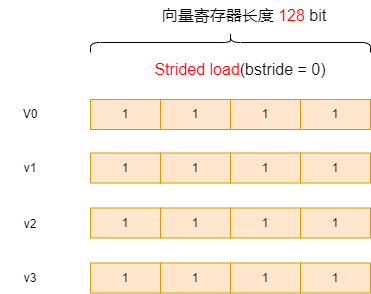

The diagram above was exported from draw.io. Its source (the exported page's mxGraphModel, read from the mxfile embedded in the PNG):
<mxGraphModel dx="1417" dy="821" grid="1" gridSize="10" guides="1" tooltips="1" connect="1" arrows="1" fold="1" page="1" pageScale="1" pageWidth="827" pageHeight="1169" math="0" shadow="0">
  <root>
    <mxCell id="0" />
    <mxCell id="1" parent="0" />
    <mxCell id="pI973K098g65e1ilIYmJ-1" value="1" style="rounded=0;whiteSpace=wrap;html=1;fillColor=#ffe6cc;strokeColor=#d79b00;" parent="1" vertex="1">
      <mxGeometry x="450" y="185" width="70" height="30" as="geometry" />
    </mxCell>
    <mxCell id="LaAcIT-mZOWXAvsEYPyt-2" value="" style="shape=curlyBracket;whiteSpace=wrap;html=1;rounded=1;labelPosition=left;verticalLabelPosition=middle;align=right;verticalAlign=middle;rotation=90;size=0.5;" parent="1" vertex="1">
      <mxGeometry x="370" y="-12" width="20" height="280" as="geometry" />
    </mxCell>
    <mxCell id="LaAcIT-mZOWXAvsEYPyt-3" value="&lt;font style=&quot;font-size: 16px;&quot;&gt;向量寄存器长度 &lt;font color=&quot;#ff0000&quot;&gt;128&amp;nbsp;&lt;/font&gt;bit&lt;/font&gt;" style="text;strokeColor=none;align=center;fillColor=none;html=1;verticalAlign=middle;whiteSpace=wrap;rounded=0;" parent="1" vertex="1">
      <mxGeometry x="275.25" y="86" width="237.5" height="30" as="geometry" />
    </mxCell>
    <mxCell id="a2nmbCxX_LsTJUr5ybK8-1" value="1" style="rounded=0;whiteSpace=wrap;html=1;fillColor=#ffe6cc;strokeColor=#d79b00;" parent="1" vertex="1">
      <mxGeometry x="380" y="185" width="70" height="30" as="geometry" />
    </mxCell>
    <mxCell id="a2nmbCxX_LsTJUr5ybK8-2" value="1" style="rounded=0;whiteSpace=wrap;html=1;fillColor=#ffe6cc;strokeColor=#d79b00;" parent="1" vertex="1">
      <mxGeometry x="310" y="185" width="70" height="30" as="geometry" />
    </mxCell>
    <mxCell id="a2nmbCxX_LsTJUr5ybK8-3" value="1" style="rounded=0;whiteSpace=wrap;html=1;fillColor=#ffe6cc;strokeColor=#d79b00;" parent="1" vertex="1">
      <mxGeometry x="240" y="185" width="70" height="30" as="geometry" />
    </mxCell>
    <mxCell id="a2nmbCxX_LsTJUr5ybK8-4" value="1" style="rounded=0;whiteSpace=wrap;html=1;fillColor=#ffe6cc;strokeColor=#d79b00;" parent="1" vertex="1">
      <mxGeometry x="450" y="238.5" width="70" height="30" as="geometry" />
    </mxCell>
    <mxCell id="a2nmbCxX_LsTJUr5ybK8-5" value="1" style="rounded=0;whiteSpace=wrap;html=1;fillColor=#ffe6cc;strokeColor=#d79b00;" parent="1" vertex="1">
      <mxGeometry x="380" y="238.5" width="70" height="30" as="geometry" />
    </mxCell>
    <mxCell id="a2nmbCxX_LsTJUr5ybK8-6" value="1" style="rounded=0;whiteSpace=wrap;html=1;fillColor=#ffe6cc;strokeColor=#d79b00;" parent="1" vertex="1">
      <mxGeometry x="310" y="238.5" width="70" height="30" as="geometry" />
    </mxCell>
    <mxCell id="a2nmbCxX_LsTJUr5ybK8-7" value="1" style="rounded=0;whiteSpace=wrap;html=1;fillColor=#ffe6cc;strokeColor=#d79b00;" parent="1" vertex="1">
      <mxGeometry x="240" y="238.5" width="70" height="30" as="geometry" />
    </mxCell>
    <mxCell id="a2nmbCxX_LsTJUr5ybK8-8" value="1" style="rounded=0;whiteSpace=wrap;html=1;fillColor=#ffe6cc;strokeColor=#d79b00;" parent="1" vertex="1">
      <mxGeometry x="450" y="293.5" width="70" height="30" as="geometry" />
    </mxCell>
    <mxCell id="a2nmbCxX_LsTJUr5ybK8-9" value="1" style="rounded=0;whiteSpace=wrap;html=1;fillColor=#ffe6cc;strokeColor=#d79b00;" parent="1" vertex="1">
      <mxGeometry x="380" y="293.5" width="70" height="30" as="geometry" />
    </mxCell>
    <mxCell id="a2nmbCxX_LsTJUr5ybK8-10" value="1" style="rounded=0;whiteSpace=wrap;html=1;fillColor=#ffe6cc;strokeColor=#d79b00;" parent="1" vertex="1">
      <mxGeometry x="310" y="293.5" width="70" height="30" as="geometry" />
    </mxCell>
    <mxCell id="a2nmbCxX_LsTJUr5ybK8-11" value="1" style="rounded=0;whiteSpace=wrap;html=1;fillColor=#ffe6cc;strokeColor=#d79b00;" parent="1" vertex="1">
      <mxGeometry x="240" y="293.5" width="70" height="30" as="geometry" />
    </mxCell>
    <mxCell id="a2nmbCxX_LsTJUr5ybK8-12" value="1" style="rounded=0;whiteSpace=wrap;html=1;fillColor=#ffe6cc;strokeColor=#d79b00;" parent="1" vertex="1">
      <mxGeometry x="450" y="348.5" width="70" height="30" as="geometry" />
    </mxCell>
    <mxCell id="a2nmbCxX_LsTJUr5ybK8-13" value="1" style="rounded=0;whiteSpace=wrap;html=1;fillColor=#ffe6cc;strokeColor=#d79b00;" parent="1" vertex="1">
      <mxGeometry x="380" y="348.5" width="70" height="30" as="geometry" />
    </mxCell>
    <mxCell id="a2nmbCxX_LsTJUr5ybK8-14" value="1" style="rounded=0;whiteSpace=wrap;html=1;fillColor=#ffe6cc;strokeColor=#d79b00;" parent="1" vertex="1">
      <mxGeometry x="310" y="348.5" width="70" height="30" as="geometry" />
    </mxCell>
    <mxCell id="a2nmbCxX_LsTJUr5ybK8-15" value="1" style="rounded=0;whiteSpace=wrap;html=1;fillColor=#ffe6cc;strokeColor=#d79b00;" parent="1" vertex="1">
      <mxGeometry x="240" y="348.5" width="70" height="30" as="geometry" />
    </mxCell>
    <mxCell id="a2nmbCxX_LsTJUr5ybK8-16" value="V0" style="text;strokeColor=none;align=center;fillColor=none;html=1;verticalAlign=middle;whiteSpace=wrap;rounded=0;" parent="1" vertex="1">
      <mxGeometry x="150" y="185" width="60" height="30" as="geometry" />
    </mxCell>
    <mxCell id="a2nmbCxX_LsTJUr5ybK8-21" value="v1" style="text;strokeColor=none;align=center;fillColor=none;html=1;verticalAlign=middle;whiteSpace=wrap;rounded=0;" parent="1" vertex="1">
      <mxGeometry x="150" y="238.5" width="60" height="30" as="geometry" />
    </mxCell>
    <mxCell id="a2nmbCxX_LsTJUr5ybK8-22" value="v2" style="text;strokeColor=none;align=center;fillColor=none;html=1;verticalAlign=middle;whiteSpace=wrap;rounded=0;" parent="1" vertex="1">
      <mxGeometry x="150" y="295" width="60" height="30" as="geometry" />
    </mxCell>
    <mxCell id="a2nmbCxX_LsTJUr5ybK8-23" value="v3" style="text;strokeColor=none;align=center;fillColor=none;html=1;verticalAlign=middle;whiteSpace=wrap;rounded=0;" parent="1" vertex="1">
      <mxGeometry x="150" y="348.5" width="60" height="30" as="geometry" />
    </mxCell>
    <mxCell id="4oYrat4UxAtaemuY2SZU-18" value="&lt;font style=&quot;font-size: 16px;&quot;&gt;&lt;font color=&quot;#ff0000&quot;&gt;Strided load&lt;/font&gt;(bstride = 0)&lt;/font&gt;" style="text;strokeColor=none;align=center;fillColor=none;html=1;verticalAlign=middle;whiteSpace=wrap;rounded=0;" parent="1" vertex="1">
      <mxGeometry x="300" y="140" width="180" height="30" as="geometry" />
    </mxCell>
  </root>
</mxGraphModel>